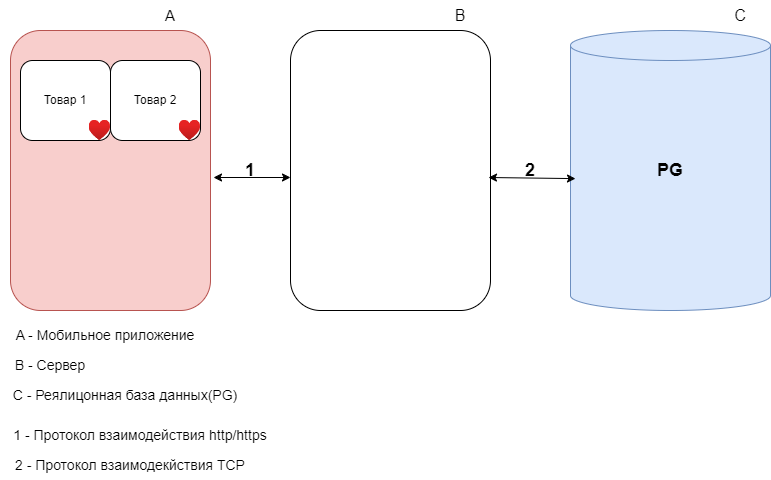

The diagram above was exported from draw.io. Its source (the exported page's mxGraphModel, read from the mxfile embedded in the PNG):
<mxGraphModel dx="1098" dy="828" grid="1" gridSize="10" guides="1" tooltips="1" connect="1" arrows="1" fold="1" page="1" pageScale="1" pageWidth="827" pageHeight="1169" math="0" shadow="0">
  <root>
    <mxCell id="0" />
    <mxCell id="1" parent="0" />
    <mxCell id="iAUiFamDQnuSsLCaNMS5-1" value="" style="rounded=1;whiteSpace=wrap;html=1;fillColor=#f8cecc;strokeColor=#b85450;" parent="1" vertex="1">
      <mxGeometry x="40" y="280" width="200" height="280" as="geometry" />
    </mxCell>
    <mxCell id="iAUiFamDQnuSsLCaNMS5-2" value="" style="rounded=1;whiteSpace=wrap;html=1;" parent="1" vertex="1">
      <mxGeometry x="320" y="280" width="200" height="280" as="geometry" />
    </mxCell>
    <mxCell id="iAUiFamDQnuSsLCaNMS5-3" value="" style="shape=cylinder3;whiteSpace=wrap;html=1;boundedLbl=1;backgroundOutline=1;size=15;fillColor=#dae8fc;strokeColor=#6c8ebf;" parent="1" vertex="1">
      <mxGeometry x="600" y="280" width="200" height="280" as="geometry" />
    </mxCell>
    <mxCell id="iAUiFamDQnuSsLCaNMS5-5" value="" style="endArrow=classic;startArrow=classic;html=1;rounded=0;exitX=1.015;exitY=0.525;exitDx=0;exitDy=0;exitPerimeter=0;entryX=0;entryY=0.525;entryDx=0;entryDy=0;entryPerimeter=0;" parent="1" source="iAUiFamDQnuSsLCaNMS5-1" target="iAUiFamDQnuSsLCaNMS5-2" edge="1">
      <mxGeometry width="50" height="50" relative="1" as="geometry">
        <mxPoint x="390" y="450" as="sourcePoint" />
        <mxPoint x="440" y="400" as="targetPoint" />
      </mxGeometry>
    </mxCell>
    <mxCell id="iAUiFamDQnuSsLCaNMS5-6" value="" style="endArrow=classic;startArrow=classic;html=1;rounded=0;entryX=0.025;entryY=0.529;entryDx=0;entryDy=0;entryPerimeter=0;exitX=0.99;exitY=0.525;exitDx=0;exitDy=0;exitPerimeter=0;" parent="1" source="iAUiFamDQnuSsLCaNMS5-2" target="iAUiFamDQnuSsLCaNMS5-3" edge="1">
      <mxGeometry width="50" height="50" relative="1" as="geometry">
        <mxPoint x="390" y="450" as="sourcePoint" />
        <mxPoint x="440" y="400" as="targetPoint" />
      </mxGeometry>
    </mxCell>
    <mxCell id="iAUiFamDQnuSsLCaNMS5-7" value="&lt;font style=&quot;font-size: 18px;&quot;&gt;&lt;b&gt;1&lt;/b&gt;&lt;/font&gt;" style="text;html=1;align=center;verticalAlign=middle;whiteSpace=wrap;rounded=0;" parent="1" vertex="1">
      <mxGeometry x="250" y="405" width="60" height="30" as="geometry" />
    </mxCell>
    <mxCell id="iAUiFamDQnuSsLCaNMS5-8" value="&lt;font style=&quot;font-size: 18px;&quot;&gt;&lt;b&gt;2&lt;/b&gt;&lt;/font&gt;" style="text;html=1;align=center;verticalAlign=middle;whiteSpace=wrap;rounded=0;" parent="1" vertex="1">
      <mxGeometry x="530" y="405" width="60" height="30" as="geometry" />
    </mxCell>
    <mxCell id="iAUiFamDQnuSsLCaNMS5-9" value="&lt;b&gt;&lt;font style=&quot;font-size: 18px;&quot;&gt;PG&lt;/font&gt;&lt;/b&gt;" style="text;html=1;align=center;verticalAlign=middle;whiteSpace=wrap;rounded=0;" parent="1" vertex="1">
      <mxGeometry x="670" y="405" width="60" height="30" as="geometry" />
    </mxCell>
    <mxCell id="iAUiFamDQnuSsLCaNMS5-10" value="&lt;font style=&quot;font-size: 15px;&quot;&gt;A&lt;/font&gt;" style="text;html=1;align=center;verticalAlign=middle;whiteSpace=wrap;rounded=0;" parent="1" vertex="1">
      <mxGeometry x="170" y="250" width="60" height="30" as="geometry" />
    </mxCell>
    <mxCell id="iAUiFamDQnuSsLCaNMS5-11" value="&lt;font style=&quot;font-size: 16px;&quot;&gt;B&lt;/font&gt;" style="text;html=1;align=center;verticalAlign=middle;whiteSpace=wrap;rounded=0;" parent="1" vertex="1">
      <mxGeometry x="460" y="250" width="60" height="30" as="geometry" />
    </mxCell>
    <mxCell id="iAUiFamDQnuSsLCaNMS5-12" value="&lt;font style=&quot;font-size: 16px;&quot;&gt;C&lt;/font&gt;" style="text;html=1;align=center;verticalAlign=middle;whiteSpace=wrap;rounded=0;" parent="1" vertex="1">
      <mxGeometry x="740" y="250" width="60" height="30" as="geometry" />
    </mxCell>
    <mxCell id="iAUiFamDQnuSsLCaNMS5-13" value="&lt;font style=&quot;font-size: 14px;&quot;&gt;A - Мобильное приложение&lt;/font&gt;" style="text;html=1;align=center;verticalAlign=middle;whiteSpace=wrap;rounded=0;" parent="1" vertex="1">
      <mxGeometry x="40" y="570" width="190" height="30" as="geometry" />
    </mxCell>
    <mxCell id="iAUiFamDQnuSsLCaNMS5-14" value="&lt;font style=&quot;font-size: 14px;&quot;&gt;B - Сервер&lt;/font&gt;" style="text;html=1;align=center;verticalAlign=middle;whiteSpace=wrap;rounded=0;" parent="1" vertex="1">
      <mxGeometry x="40" y="600" width="80" height="30" as="geometry" />
    </mxCell>
    <mxCell id="iAUiFamDQnuSsLCaNMS5-15" value="&lt;font style=&quot;font-size: 14px;&quot;&gt;С - Реялицонная база данных(PG)&lt;/font&gt;" style="text;html=1;align=center;verticalAlign=middle;whiteSpace=wrap;rounded=0;" parent="1" vertex="1">
      <mxGeometry x="40" y="630" width="230" height="30" as="geometry" />
    </mxCell>
    <mxCell id="iAUiFamDQnuSsLCaNMS5-16" value="&lt;font style=&quot;font-size: 14px;&quot;&gt;1 - Протокол взаимодействия http/https&lt;/font&gt;" style="text;html=1;align=center;verticalAlign=middle;whiteSpace=wrap;rounded=0;" parent="1" vertex="1">
      <mxGeometry x="30" y="670" width="280" height="30" as="geometry" />
    </mxCell>
    <mxCell id="iAUiFamDQnuSsLCaNMS5-17" value="&lt;font style=&quot;font-size: 14px;&quot;&gt;2 - Протокол взаимодекйствия TCP&lt;/font&gt;" style="text;html=1;align=center;verticalAlign=middle;whiteSpace=wrap;rounded=0;" parent="1" vertex="1">
      <mxGeometry x="30" y="700" width="260" height="30" as="geometry" />
    </mxCell>
    <mxCell id="iAUiFamDQnuSsLCaNMS5-18" value="" style="rounded=1;whiteSpace=wrap;html=1;" parent="1" vertex="1">
      <mxGeometry x="50" y="310" width="90" height="80" as="geometry" />
    </mxCell>
    <mxCell id="iAUiFamDQnuSsLCaNMS5-19" value="" style="rounded=1;whiteSpace=wrap;html=1;" parent="1" vertex="1">
      <mxGeometry x="140" y="310" width="90" height="80" as="geometry" />
    </mxCell>
    <mxCell id="iAUiFamDQnuSsLCaNMS5-20" value="Товар 1" style="text;html=1;align=center;verticalAlign=middle;whiteSpace=wrap;rounded=0;" parent="1" vertex="1">
      <mxGeometry x="65" y="335" width="60" height="30" as="geometry" />
    </mxCell>
    <mxCell id="iAUiFamDQnuSsLCaNMS5-21" value="Товар 2" style="text;html=1;align=center;verticalAlign=middle;whiteSpace=wrap;rounded=0;" parent="1" vertex="1">
      <mxGeometry x="155" y="335" width="60" height="30" as="geometry" />
    </mxCell>
    <mxCell id="iAUiFamDQnuSsLCaNMS5-22" value="" style="image;aspect=fixed;html=1;points=[];align=center;fontSize=12;image=img/lib/azure2/general/Heart.svg;" parent="1" vertex="1">
      <mxGeometry x="118.67" y="370" width="21.33" height="20" as="geometry" />
    </mxCell>
    <mxCell id="iAUiFamDQnuSsLCaNMS5-23" value="" style="image;aspect=fixed;html=1;points=[];align=center;fontSize=12;image=img/lib/azure2/general/Heart.svg;" parent="1" vertex="1">
      <mxGeometry x="208.67000000000002" y="370" width="21.33" height="20" as="geometry" />
    </mxCell>
  </root>
</mxGraphModel>